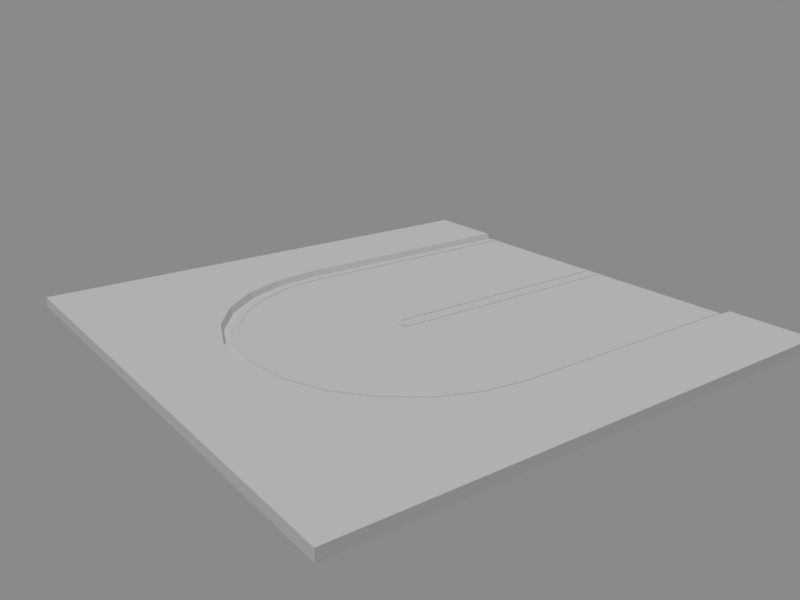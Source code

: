 # Source: road_1x1_1_deadend.blend  (saved by Blender 2.75.0; exported with 4.5.12 LTS)
import bpy
from mathutils import Matrix  # noqa: F401  (used for matrix-valued properties, if any)

bpy.ops.wm.read_factory_settings(use_empty=True)
scene = bpy.context.scene
scene.name = 'Scene'

# ---- collections
col_collection_1 = bpy.data.collections.new('Collection 1'); scene.collection.children.link(col_collection_1)

# ---- materials (node trees are filled in below, after node groups)
mat_asphalt_1 = bpy.data.materials.new('asphalt 1')
mat_white_paint = bpy.data.materials.new('white paint')
mat_sidewalk_1_b5 = bpy.data.materials.new('sidewalk 1 b5')
mat_yellow_paint = bpy.data.materials.new('yellow paint')
mat_concrete_3_b5 = bpy.data.materials.new('concrete 3 b5')

# ---- material node trees

# ---- world
world_world = bpy.data.worlds.new('World'); scene.world = world_world
world_world.color = (0.2523, 0.2523, 0.2523)
world_world.use_sun_shadow = False
world_world.sun_shadow_jitter_overblur = 0.0
world_world.cycles.sampling_method = 'MANUAL'
world_world.cycles.sample_map_resolution = 256

# ---- cameras
cam_camera = bpy.data.cameras.new('Camera')
cam_camera.clip_end = 100.0
cam_camera.lens = 35.0
cam_camera.sensor_width = 32.0
cam_camera.sensor_height = 18.0
cam_camera.dof.focus_distance = 0.0

# ---- lights
light_sun = bpy.data.lights.new('Sun', 'SUN')
light_sun.transmission_factor = 0.0
light_sun.angle = 0.02
light_sun.energy = 1.0
light_sun.shadow_buffer_clip_start = 0.5
light_sun.shadow_soft_size = 0.01
light_sun.shadow_cascade_max_distance = 1000.0
light_sun.cycles.use_multiple_importance_sampling = False

# ---- meshes
me_road_1x1_1_deadend = bpy.data.meshes.new('road 1x1 1 deadend')
me_road_1x1_1_deadend.from_pydata([(5.0, -3.3, 0.08), (5.0, -3.05, 0.105), (5.0, -3.15, 0.105), (5.0, 3.3, 0.08), (5.0, 3.05, 0.105), (5.0, 3.15, 0.105), (5.0, 0.1, 0.105), (5.0, 0.2, 0.105), (5.0, -0.2, 0.105), (5.0, -0.1, 0.105), (5.0, 3.35, 0.2), (5.0, -3.35, 0.2), (5.0, 3.5, 0.2), (5.0, 3.2, 0.1), (5.0, -3.5, 0.2), (5.0, -3.2, 0.1), (5.0, 3.815e-06, 0.1), (1.431e-06, -3.2, 0.1), (1.431e-06, -3.5, 0.2), (-9.537e-07, 3.2, 0.1), (-2.861e-06, 3.5, 0.2), (1.431e-06, -3.35, 0.2), (-2.861e-06, 3.35, 0.2), (-9.537e-07, -0.1, 0.105), (-9.537e-07, -0.2, 0.105), (-9.537e-07, 0.2, 0.105), (-9.537e-07, 0.1, 0.105), (-2.861e-06, 3.15, 0.105), (-2.861e-06, 3.05, 0.105), (-2.861e-06, 3.3, 0.08), (1.907e-06, -3.15, 0.105), (1.907e-06, -3.05, 0.105), (1.431e-06, -3.3, 0.08), (-0.8282, 3.091, 0.1), (-0.9059, 3.381, 0.2), (-0.867, 3.236, 0.2), (-0.05176, 0.1932, 0.105), (-0.02588, 0.0966, 0.105), (-0.8153, 3.043, 0.105), (-0.7894, 2.946, 0.105), (-0.8541, 3.188, 0.08), (-1.6, 2.771, 0.1), (-1.75, 3.031, 0.2), (-1.675, 2.901, 0.2), (-0.1, 0.1732, 0.105), (-0.05, 0.08661, 0.105), (-1.575, 2.728, 0.105), (-1.525, 2.641, 0.105), (-1.65, 2.858, 0.08), (-2.263, 2.263, 0.1), (-2.475, 2.475, 0.2), (-2.369, 2.369, 0.2), (-0.1414, 0.1414, 0.105), (-0.07071, 0.07071, 0.105), (-2.227, 2.227, 0.105), (-2.157, 2.157, 0.105), (-2.333, 2.333, 0.08), (-2.771, 1.6, 0.1), (-3.031, 1.75, 0.2), (-2.901, 1.675, 0.2), (-0.1732, 0.1, 0.105), (-0.0866, 0.05, 0.105), (-2.728, 1.575, 0.105), (-2.641, 1.525, 0.105), (-2.858, 1.65, 0.08), (-3.091, 0.8282, 0.1), (-3.381, 0.9059, 0.2), (-3.236, 0.867, 0.2), (-0.1932, 0.05177, 0.105), (-0.09659, 0.02588, 0.105), (-3.043, 0.8153, 0.105), (-2.946, 0.7894, 0.105), (-3.188, 0.8541, 0.08), (-3.2, 1.022e-06, 0.1), (-3.5, -1.064e-06, 0.2), (-3.35, -1.183e-06, 0.2), (-0.2, 2.534e-06, 0.105), (-0.1, 2.562e-06, 0.105), (-3.15, -1.243e-06, 0.105), (-3.05, -1.064e-06, 0.105), (-3.3, -1.005e-06, 0.08), (-3.091, -0.8282, 0.1), (-3.381, -0.9059, 0.2), (-3.236, -0.867, 0.2), (-0.1932, -0.05176, 0.105), (-0.09659, -0.02588, 0.105), (-3.043, -0.8153, 0.105), (-2.946, -0.7894, 0.105), (-3.188, -0.8541, 0.08), (-2.771, -1.6, 0.1), (-3.031, -1.75, 0.2), (-2.901, -1.675, 0.2), (-0.1732, -0.1, 0.105), (-0.0866, -0.05, 0.105), (-2.728, -1.575, 0.105), (-2.641, -1.525, 0.105), (-2.858, -1.65, 0.08), (-2.263, -2.263, 0.1), (-2.475, -2.475, 0.2), (-2.369, -2.369, 0.2), (-0.1414, -0.1414, 0.105), (-0.07071, -0.07071, 0.105), (-2.227, -2.227, 0.105), (-2.157, -2.157, 0.105), (-2.333, -2.333, 0.08), (2.384e-07, 3.815e-06, 0.1), (-1.6, -2.771, 0.1), (-1.75, -3.031, 0.2), (-1.675, -2.901, 0.2), (-0.1, -0.1732, 0.105), (-0.05, -0.0866, 0.105), (-1.575, -2.728, 0.105), (-1.525, -2.641, 0.105), (-1.65, -2.858, 0.08), (-0.8282, -3.091, 0.1), (-0.9059, -3.381, 0.2), (-0.867, -3.236, 0.2), (-0.05176, -0.1932, 0.105), (-0.02588, -0.09659, 0.105), (-0.8153, -3.043, 0.105), (-0.7894, -2.946, 0.105), (-0.8541, -3.188, 0.08), (5.0, 5.0, 0.2), (5.0, -5.0, 0.2), (5.0, -5.0, 5.215e-08), (5.0, 5.0, 1.416e-07), (5.0, 3.5, 0.2), (5.0, -3.5, 0.2), (1.431e-06, -3.5, 0.2), (-2.861e-06, 3.5, 0.2), (-3.815e-06, 5.0, 1.416e-07), (3.338e-06, -5.0, 5.215e-08), (3.338e-06, -5.0, 0.2), (-3.815e-06, 5.0, 0.2), (-0.9059, 3.381, 0.2), (-1.294, 5.0, 1.416e-07), (-1.294, 5.0, 0.2), (-1.75, 3.031, 0.2), (-2.5, 5.0, 1.416e-07), (-2.5, 5.0, 0.2), (-2.475, 2.475, 0.2), (-5.0, 5.0, 1.416e-07), (-5.0, 5.0, 0.2), (-3.031, 1.75, 0.2), (-5.0, 2.5, 1.416e-07), (-5.0, 2.5, 0.2), (-3.381, 0.9059, 0.2), (-5.0, 1.294, 1.416e-07), (-5.0, 1.294, 0.2), (-3.5, -1.064e-06, 0.2), (-5.0, -3.27e-06, 1.416e-07), (-5.0, -3.27e-06, 0.2), (-3.381, -0.9059, 0.2), (-5.0, -1.294, 1.416e-07), (-5.0, -1.294, 0.2), (-3.031, -1.75, 0.2), (-5.0, -2.5, 1.416e-07), (-5.0, -2.5, 0.2), (-2.475, -2.475, 0.2), (-5.0, -5.0, 1.416e-07), (-5.0, -5.0, 0.2), (-1.75, -3.031, 0.2), (-2.5, -5.0, 1.416e-07), (-2.5, -5.0, 0.2), (-0.9059, -3.381, 0.2), (-1.294, -5.0, 1.416e-07), (-1.294, -5.0, 0.2)], [], [(4, 5, 27, 28), (0, 32, 21, 11), (10, 22, 29, 3), (2, 1, 31, 30), (8, 9, 23, 24), (6, 7, 25, 26), (3, 29, 19, 13), (11, 21, 18, 14), (10, 12, 20, 22), (0, 15, 17, 32), (22, 35, 40, 29), (28, 27, 38, 39), (26, 25, 36, 37), (22, 20, 34, 35), (29, 40, 33, 19), (35, 43, 48, 40), (39, 38, 46, 47), (37, 36, 44, 45), (35, 34, 42, 43), (40, 48, 41, 33), (43, 51, 56, 48), (47, 46, 54, 55), (45, 44, 52, 53), (43, 42, 50, 51), (48, 56, 49, 41), (51, 59, 64, 56), (55, 54, 62, 63), (53, 52, 60, 61), (51, 50, 58, 59), (56, 64, 57, 49), (59, 67, 72, 64), (63, 62, 70, 71), (61, 60, 68, 69), (59, 58, 66, 67), (64, 72, 65, 57), (67, 75, 80, 72), (71, 70, 78, 79), (69, 68, 76, 77), (67, 66, 74, 75), (72, 80, 73, 65), (75, 83, 88, 80), (79, 78, 86, 87), (77, 76, 84, 85), (75, 74, 82, 83), (80, 88, 81, 73), (83, 91, 96, 88), (87, 86, 94, 95), (85, 84, 92, 93), (83, 82, 90, 91), (88, 96, 89, 81), (91, 99, 104, 96), (95, 94, 102, 103), (93, 92, 100, 101), (91, 90, 98, 99), (96, 104, 97, 89), (99, 108, 113, 104), (103, 102, 111, 112), (101, 100, 109, 110), (99, 98, 107, 108), (104, 113, 106, 97), (108, 116, 121, 113), (112, 111, 119, 120), (110, 109, 117, 118), (108, 107, 115, 116), (113, 121, 114, 106), (16, 105, 17, 15), (13, 19, 105, 16), (19, 33, 105), (33, 41, 105), (41, 49, 105), (49, 57, 105), (57, 65, 105), (65, 73, 105), (73, 81, 105), (81, 89, 105), (89, 97, 105), (97, 106, 105), (106, 114, 105), (116, 21, 32, 121), (120, 119, 30, 31), (118, 117, 24, 23), (116, 115, 18, 21), (121, 32, 17, 114), (114, 17, 105), (122, 133, 129, 126), (123, 132, 131, 124), (123, 127, 128, 132), (125, 130, 133, 122), (130, 135, 136, 133), (133, 136, 134, 129), (135, 138, 139, 136), (136, 139, 137, 134), (138, 141, 142, 139), (139, 142, 140, 137), (141, 144, 145, 142), (142, 145, 143, 140), (144, 147, 148, 145), (145, 148, 146, 143), (147, 150, 151, 148), (148, 151, 149, 146), (150, 153, 154, 151), (151, 154, 152, 149), (153, 156, 157, 154), (154, 157, 155, 152), (156, 159, 160, 157), (157, 160, 158, 155), (159, 162, 163, 160), (160, 163, 161, 158), (162, 165, 166, 163), (163, 166, 164, 161), (165, 131, 132, 166), (166, 132, 128, 164)])
me_road_1x1_1_deadend.polygons.foreach_set('material_index', [1, 4, 4, 1, 3, 3, 4, 4, 4, 4, 4, 1, 3, 4, 4, 4, 1, 3, 4, 4, 4, 1, 3, 4, 4, 4, 1, 3, 4, 4, 4, 1, 3, 4, 4, 4, 1, 3, 4, 4, 4, 1, 3, 4, 4, 4, 1, 3, 4, 4, 4, 1, 3, 4, 4, 4, 1, 3, 4, 4, 4, 1, 3, 4, 4, 0, 0, 0, 0, 0, 0, 0, 0, 0, 0, 0, 0, 0, 4, 1, 3, 4, 4, 0, 2, 2, 2, 2, 2, 2, 2, 2, 2, 2, 2, 2, 2, 2, 2, 2, 2, 2, 2, 2, 2, 2, 2, 2, 2, 2, 2, 2])
_uv = me_road_1x1_1_deadend.uv_layers.new(name='UVMap')
_uv.uv.foreach_set('vector', [1.0, 0.025, 1.0, 0.075, -1.5, 0.075, -1.5, 0.025, 7.153e-07, 0.54, -2.5, 0.54, -2.5, 0.6, 7.153e-07, 0.6, 1.0, 0.6, -1.5, 0.6, -1.5, 0.54, 1.0, 0.54, 9.537e-07, 0.925, 9.537e-07, 0.975, -2.5, 0.975, -2.5, 0.925, 1.0, 0.4, 1.0, 0.45, -1.5, 0.45, -1.5, 0.4, 1.0, 0.55, 1.0, 0.6, -1.5, 0.6, -1.5, 0.55, 1.0, 0.15, -1.5, 0.15, -1.5, 0.1, 1.0, 0.1, 7.153e-07, 0.825, -2.5, 0.825, -2.5, 0.75, 7.153e-07, 0.75, 1.0, 0.175, 1.0, 0.25, -1.5, 0.25, -1.5, 0.175, 7.153e-07, 0.85, 7.153e-07, 0.9, -2.5, 0.9, -2.5, 0.85, 0.9785, 0.1628, 0.02149, 0.1628, 0.02863, 0.3049, 0.9714, 0.3049, 0.5, 0.025, 0.5, 0.075, 0.09236, 0.02134, 0.1053, -0.02696, 0.5, 0.55, 0.5, 0.6, 0.4741, 0.5966, 0.4871, 0.5483, 0.9785, 0.1628, 0.9999, 6.446e-05, 6.446e-05, 6.446e-05, 0.02149, 0.1628, 0.9714, 0.3049, 0.02863, 0.3049, 0.04292, 0.4156, 0.9571, 0.4156, 0.9785, 0.1628, 0.02149, 0.1628, 0.02863, 0.3049, 0.9714, 0.3049, 0.1053, 0.973, 0.09236, 1.021, -0.2875, 0.864, -0.2625, 0.8207, 0.4871, 0.5483, 0.4741, 0.5966, 0.45, 0.5866, 0.475, 0.5433, 0.9785, 0.1628, 0.9999, 6.452e-05, 6.446e-05, 6.446e-05, 0.02149, 0.1628, 0.9714, 0.3049, 0.02863, 0.3049, 0.04292, 0.4156, 0.9571, 0.4156, 0.9785, 0.1628, 0.02149, 0.1628, 0.02863, 0.3049, 0.9714, 0.3049, 0.7375, 0.8207, 0.7125, 0.864, 0.3863, 0.6137, 0.4217, 0.5783, 0.475, 0.5433, 0.45, 0.5866, 0.4293, 0.5707, 0.4646, 0.5354, 0.9785, 0.1628, 0.9999, 6.446e-05, 6.446e-05, 6.446e-05, 0.02149, 0.1628, 0.9714, 0.3049, 0.02863, 0.3049, 0.04292, 0.4156, 0.9571, 0.4156, 0.9785, 0.1628, 0.02149, 0.1628, 0.02863, 0.3049, 0.9714, 0.3049, 0.4217, 0.5783, 0.3863, 0.6137, 0.136, 0.2875, 0.1793, 0.2625, 0.4646, 0.5354, 0.4293, 0.5707, 0.4134, 0.55, 0.4567, 0.525, 0.9785, 0.1628, 0.9999, 6.446e-05, 6.446e-05, 6.446e-05, 0.02149, 0.1628, 0.9714, 0.3049, 0.02863, 0.3049, 0.04292, 0.4156, 0.9571, 0.4156, 0.9785, 0.1628, 0.02149, 0.1628, 0.02863, 0.3049, 0.9714, 0.3049, 0.1793, 0.2625, 0.136, 0.2875, -0.02133, -0.09236, 0.02696, -0.1053, 0.4567, 0.525, 0.4134, 0.55, 0.4034, 0.5259, 0.4517, 0.5129, 0.9785, 0.1628, 0.9999, 6.446e-05, 6.446e-05, 6.452e-05, 0.02149, 0.1628, 0.9714, 0.3049, 0.02863, 0.3049, 0.04292, 0.4156, 0.9571, 0.4156, 0.9785, 0.1628, 0.02149, 0.1628, 0.02863, 0.3049, 0.9714, 0.3049, 0.02696, 0.8947, -0.02133, 0.9076, -0.075, 0.5, -0.025, 0.5, 0.4517, 0.5129, 0.4034, 0.5259, 0.4, 0.5, 0.45, 0.5, 0.9785, 0.1628, 0.9999, 6.446e-05, 6.446e-05, 6.446e-05, 0.02149, 0.1628, 0.9714, 0.3049, 0.02863, 0.3049, 0.04292, 0.4156, 0.9571, 0.4156, 0.9785, 0.1628, 0.02149, 0.1628, 0.02863, 0.3049, 0.9714, 0.3049, 0.975, 0.5, 0.925, 0.5, 0.9787, 0.09236, 1.027, 0.1053, 0.45, 0.5, 0.4, 0.5, 0.4034, 0.4741, 0.4517, 0.4871, 0.9785, 0.1628, 0.9999, 6.446e-05, 6.446e-05, 6.473e-05, 0.02149, 0.1628, 0.9714, 0.3049, 0.02863, 0.3049, 0.04292, 0.4156, 0.9571, 0.4156, 0.9785, 0.1628, 0.02149, 0.1628, 0.02863, 0.3049, 0.9714, 0.3049, 0.02696, 0.1053, -0.02133, 0.09236, 0.136, -0.2875, 0.1793, -0.2625, 0.4517, 0.4871, 0.4034, 0.4741, 0.4134, 0.45, 0.4567, 0.475, 0.9785, 0.1628, 0.9999, 6.446e-05, 6.446e-05, 6.446e-05, 0.02149, 0.1628, 0.9714, 0.3049, 0.02863, 0.3049, 0.04292, 0.4156, 0.9571, 0.4156, 0.9785, 0.1628, 0.02149, 0.1628, 0.02863, 0.3049, 0.9714, 0.3049, 0.1793, 0.7375, 0.136, 0.7125, 0.3863, 0.3863, 0.4217, 0.4217, 0.4567, 0.475, 0.4134, 0.45, 0.4293, 0.4293, 0.4646, 0.4646, 0.9785, 0.1628, 0.9999, 6.446e-05, 6.446e-05, 6.473e-05, 0.02149, 0.1628, 0.9714, 0.3049, 0.02863, 0.3049, 0.04292, 0.4156, 0.9571, 0.4156, 0.02149, 0.2528, 0.9785, 0.2528, 0.9714, 0.1107, 0.02863, 0.1107, 0.4217, 0.4217, 0.3863, 0.3863, 0.7125, 0.136, 0.7375, 0.1793, 0.4646, 0.4646, 0.4293, 0.4293, 0.45, 0.4134, 0.475, 0.4567, 0.02149, 0.2528, 6.446e-05, 0.4156, 0.9999, 0.4156, 0.9785, 0.2528, 0.02863, 0.1107, 0.9714, 0.1107, 0.9571, 6.796e-05, 0.04291, 6.446e-05, 0.02149, 0.2528, 0.9785, 0.2528, 0.9714, 0.1107, 0.02863, 0.1107, 0.7375, 0.1793, 0.7125, 0.136, 1.092, -0.02133, 1.105, 0.02696, 0.475, 0.4567, 0.45, 0.4134, 0.4741, 0.4034, 0.4871, 0.4517, 0.02149, 0.2528, 6.446e-05, 0.4156, 0.9999, 0.4156, 0.9785, 0.2528, 0.02863, 0.1107, 0.9714, 0.1107, 0.9571, 6.61e-05, 0.04291, 6.446e-05, 0.0, 0.5, -2.5, 0.5, -2.5, -1.1, 7.153e-07, -1.1, 1.0, 0.1, -1.5, 0.1, -1.5, -1.5, 1.0, -1.5, 0.5, 0.1, 0.08589, 0.04548, 0.5, -1.5, 0.08589, 0.04548, -0.3, -0.1144, 0.5, -1.5, 0.7, 0.8856, 0.3686, 0.6314, 1.5, -0.5, 0.3686, 0.6314, 0.1144, 0.3, 1.5, -0.5, 0.1144, 0.3, -0.04548, -0.08589, 1.5, -0.5, 0.9545, 0.9141, 0.9, 0.5, 2.5, 0.5, 0.9, 0.5, 0.9545, 0.08589, 2.5, 0.5, 0.9545, 0.08589, 1.114, -0.3, 2.5, 0.5, 0.1144, 0.7, 0.3686, 0.3686, 1.5, 1.5, 0.3686, 0.3686, 0.7, 0.1144, 1.5, 1.5, 0.7, 0.1144, 1.086, -0.04548, 1.5, 1.5, 0.02149, 0.2528, 0.9785, 0.2528, 0.9714, 0.1107, 0.02863, 0.1107, 0.1053, 0.02696, 0.09236, -0.02133, 0.5, -0.075, 0.5, -0.025, 0.4871, 0.4517, 0.4741, 0.4034, 0.5, 0.4, 0.5, 0.45, 0.02149, 0.2528, 6.446e-05, 0.4156, 0.9999, 0.4156, 0.9785, 0.2528, 0.02863, 0.1107, 0.9714, 0.1107, 0.9571, 6.654e-05, 0.04291, 6.446e-05, 0.08589, 0.9545, 0.5, 0.9, 0.5, 2.5, 1.0, 1.907e-06, -1.5, 1.907e-06, -1.5, -0.75, 1.0, -0.75, 1.669e-06, 0.6, -2.5, 0.6, -2.5, 0.5, 1.669e-06, 0.5, 1.669e-06, 1.907e-06, 7.153e-07, 0.75, -2.5, 0.75, -2.5, 1.907e-06, 1.0, 0.5, -1.5, 0.5, -1.5, 0.6, 1.0, 0.6, 0.5, 0.5, -0.147, 0.5, -0.147, 0.6, 0.5, 0.6, 0.5, 1.907e-06, -0.147, 0.0, 0.04707, -0.8096, 0.5, -0.75, 0.853, 0.5, 0.25, 0.5, 0.25, 0.6, 0.853, 0.6, 0.853, 0.0, 0.25, 0.0, 0.625, -0.9845, 1.047, -0.8096, 0.25, 0.5, -1.0, 0.5, -1.0, 0.6, 0.25, 0.6, 0.25, 0.0, -1.0, 0.0, 0.2626, -1.263, 0.625, -0.9845, 0.0, 0.5, -1.25, 0.5, -1.25, 0.6, 0.0, 0.6, 0.0, 0.0, 0.0, -1.25, 0.9845, -1.625, 1.263, -1.263, 0.75, 0.5, 0.147, 0.5, 0.147, 0.6, 0.75, 0.6, 0.0, 0.75, 0.0, 0.147, 0.8096, -0.04707, 0.9845, 0.375, 0.147, 0.5, -0.5, 0.5, -0.5, 0.6, 0.147, 0.6, 0.0, 0.147, -2.384e-07, -0.5, 0.75, -0.5, 0.8096, -0.04707, 0.5, 0.5, -0.147, 0.5, -0.147, 0.6, 0.5, 0.6, 1.0, 0.5, 1.0, -0.147, 1.81, 0.04707, 1.75, 0.5, 0.853, 0.5, 0.25, 0.5, 0.25, 0.6, 0.853, 0.6, 0.0, 0.853, 0.0, 0.25, 0.9845, 0.625, 0.8096, 1.047, 0.25, 0.5, -1.0, 0.5, -1.0, 0.6, 0.25, 0.6, 0.0, 0.25, 0.0, -1.0, 1.263, 0.2626, 0.9845, 0.625, 0.0, 0.5, 1.25, 0.5, 1.25, 0.6, 0.0, 0.6, 0.0, 0.0, 1.25, 0.0, 1.625, 0.9845, 1.263, 1.263, 0.25, 0.5, 0.853, 0.5, 0.853, 0.6, 0.25, 0.6, 0.25, 0.0, 0.853, 0.0, 1.047, 0.8096, 0.625, 0.9845, 0.853, 0.5, 1.5, 0.5, 1.5, 0.6, 0.853, 0.6, 0.853, 0.0, 1.5, 1.907e-06, 1.5, 0.75, 1.047, 0.8096])
me_road_1x1_1_deadend.materials.append(mat_asphalt_1)
me_road_1x1_1_deadend.materials.append(mat_white_paint)
me_road_1x1_1_deadend.materials.append(mat_sidewalk_1_b5)
me_road_1x1_1_deadend.materials.append(mat_yellow_paint)
me_road_1x1_1_deadend.materials.append(mat_concrete_3_b5)
me_road_1x1_1_deadend.use_remesh_preserve_volume = False
me_road_1x1_1_deadend.use_remesh_preserve_attributes = False
me_road_1x1_1_deadend.use_mirror_vertex_groups = False
me_road_1x1_1_deadend.update()

# ---- objects
ob_road_1x1_1_deadend = bpy.data.objects.new('road 1x1 1 deadend', me_road_1x1_1_deadend)
ob_sun = bpy.data.objects.new('Sun', light_sun)
ob_camera = bpy.data.objects.new('Camera', cam_camera)

# ---- transforms, parenting, visibility, modifiers, constraints
ob_road_1x1_1_deadend.location = (0.0, 0.0, 0.0)
ob_road_1x1_1_deadend.lock_rotations_4d = False
ob_road_1x1_1_deadend.empty_display_type = 'ARROWS'
ob_road_1x1_1_deadend.lineart.crease_threshold = 0.0
ob_sun.location = (-6.291, -1.111, 0.0)
ob_sun.rotation_euler = (0.2404, -0.3737, -0.244)
ob_sun.lineart.crease_threshold = 0.0
ob_camera.location = (-8.998, -11.96, 5.914)
ob_camera.rotation_euler = (1.225, -1.674e-07, -0.637)
ob_camera.lineart.crease_threshold = 0.0

# ---- collection membership
col_collection_1.objects.link(ob_road_1x1_1_deadend)
col_collection_1.objects.link(ob_sun)
col_collection_1.objects.link(ob_camera)

# ---- scene / render settings (as saved in the file)
scene.camera = ob_camera
scene.frame_start = 1; scene.frame_end = 250; scene.frame_set(0)
scene.render.engine = 'CYCLES'
scene.render.image_settings.color_mode = 'RGB'
scene.render.image_settings.compression = 90
scene.render.resolution_x = 800
scene.render.resolution_y = 600
scene.render.dither_intensity = 0.0
scene.render.bake_margin = 2
scene.cycles.use_denoising = False
scene.cycles.samples = 50
scene.cycles.sampling_pattern = 'TABULATED_SOBOL'
scene.cycles.light_sampling_threshold = 0.0
scene.cycles.use_adaptive_sampling = False
scene.cycles.use_light_tree = False
scene.cycles.blur_glossy = 0.0
scene.cycles.volume_bounces = 1
scene.cycles.pixel_filter_type = 'GAUSSIAN'
scene.cycles.sample_clamp_indirect = 0.0
scene.view_settings.view_transform = 'Standard'
bpy.context.view_layer.update()
